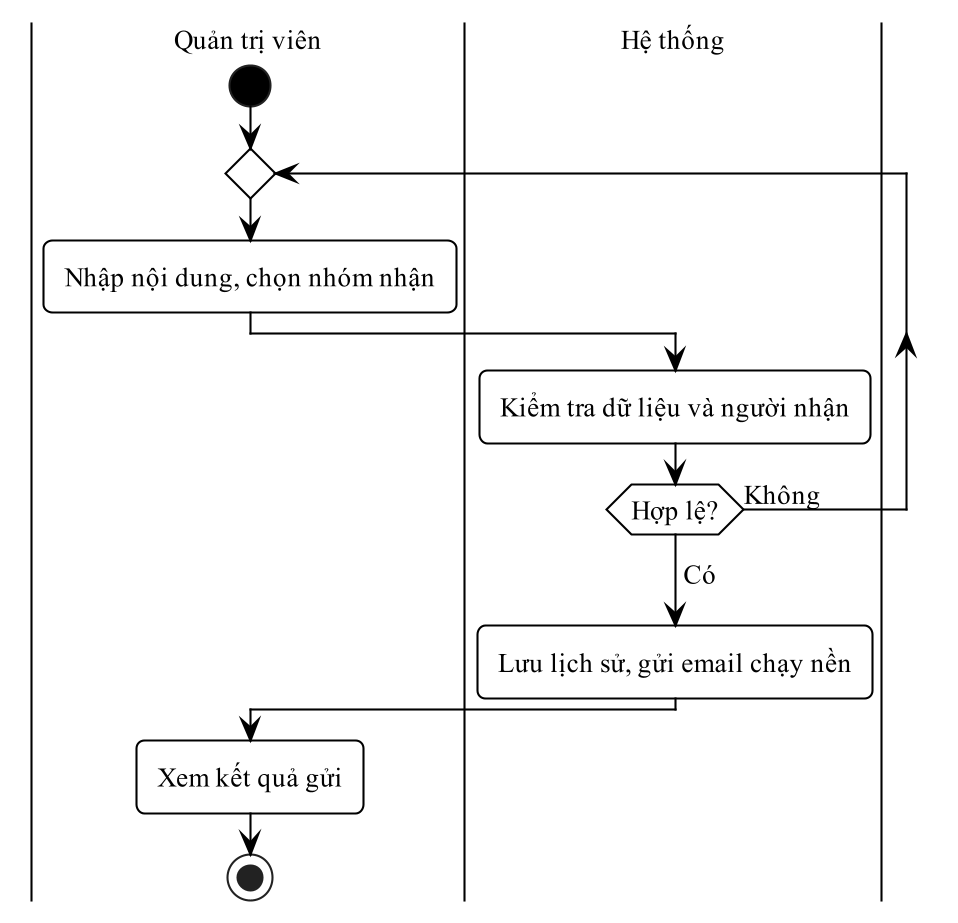

The diagram above was rendered by PlantUML. Its source (embedded in the PNG):
@startuml
!pragma layout smetana
skinparam dpi 200
skinparam defaultFontName "Times New Roman"
skinparam defaultFontSize 13
skinparam shadowing false
skinparam monochrome true
skinparam backgroundColor white
skinparam RoundCorner 8
skinparam ArrowColor black
skinparam ArrowThickness 1
skinparam state {
  BackgroundColor white
  BorderColor black
  BorderThickness 1
  StartColor black
  EndColor black
}
skinparam activity {
  BackgroundColor white
  BorderColor black
  BorderThickness 1
  DiamondBackgroundColor white
  DiamondBorderColor black
  StartColor black
  EndColor black
}
skinparam swimlane {
  BorderColor black
  BorderThickness 1
  TitleFontSize 13
}
skinparam usecase {
  BackgroundColor white
  BorderColor black
  BorderThickness 1
}
skinparam actor {
  BackgroundColor white
  BorderColor black
}
skinparam rectangle {
  BackgroundColor white
  BorderColor black
  BorderThickness 1
  RoundCorner 0
}
skinparam class {
  BackgroundColor white
  HeaderBackgroundColor white
  BorderColor black
  BorderThickness 1
}
skinparam classAttributeIconSize 0
|Quản trị viên|
start
repeat
  :Nhập nội dung, chọn nhóm nhận;
  |Hệ thống|
  :Kiểm tra dữ liệu và người nhận;
repeat while (Hợp lệ?) is (Không)
->Có;
:Lưu lịch sử, gửi email chạy nền;
|Quản trị viên|
:Xem kết quả gửi;
stop
@enduml